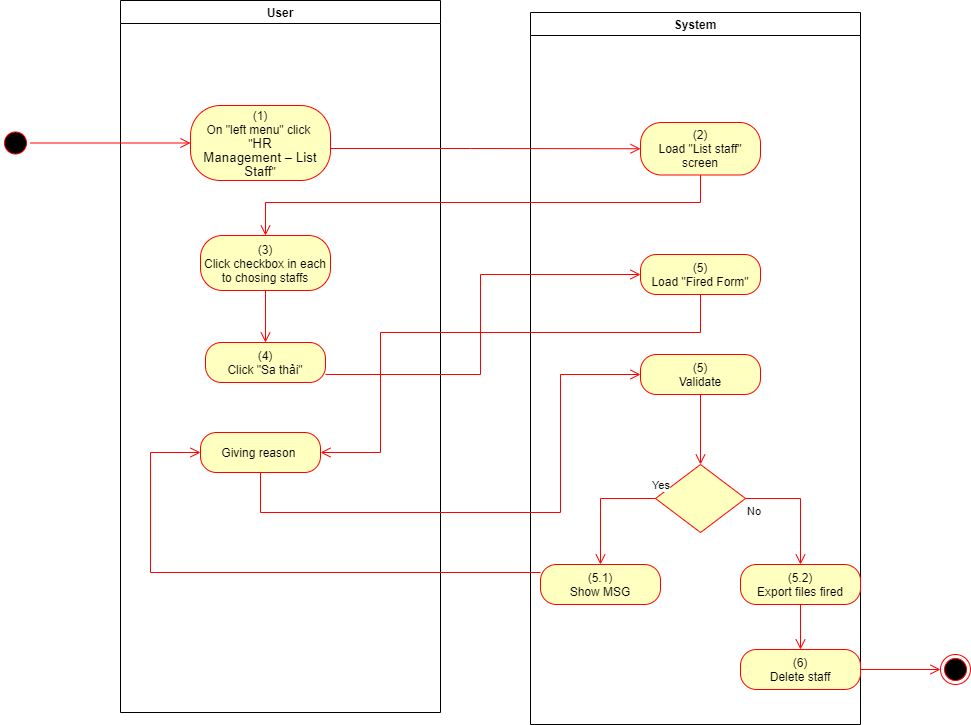

The diagram above was exported from draw.io. Its source (the exported page's mxGraphModel, read from the mxfile embedded in the PNG):
<mxGraphModel dx="1086" dy="806" grid="1" gridSize="10" guides="1" tooltips="1" connect="1" arrows="1" fold="1" page="1" pageScale="1" pageWidth="850" pageHeight="1100" math="0" shadow="0">
  <root>
    <mxCell id="0" />
    <mxCell id="1" parent="0" />
    <mxCell id="r0sCehpjaOtN4bAxyDk0-1" value="User" style="swimlane;whiteSpace=wrap" parent="1" vertex="1">
      <mxGeometry x="140" y="128" width="320" height="712" as="geometry">
        <mxRectangle x="120" y="128" width="60" height="23" as="alternateBounds" />
      </mxGeometry>
    </mxCell>
    <mxCell id="r0sCehpjaOtN4bAxyDk0-2" value="&lt;span&gt;(1)&lt;/span&gt;&lt;br style=&quot;padding: 0px ; margin: 0px&quot;&gt;&lt;span&gt;On &quot;left menu&quot; click&amp;nbsp;&lt;/span&gt;&lt;br style=&quot;padding: 0px ; margin: 0px&quot;&gt;&lt;span&gt;&quot;&lt;/span&gt;&lt;span lang=&quot;EN-GB&quot; style=&quot;font-size: 10pt ; line-height: 107% ; font-family: &amp;#34;arial&amp;#34; , sans-serif&quot;&gt;HR&lt;br/&gt;Management – List Staff&lt;/span&gt;&lt;span&gt;&quot;&lt;/span&gt;" style="rounded=1;whiteSpace=wrap;html=1;arcSize=40;fontColor=#000000;fillColor=#ffffc0;strokeColor=#ff0000;" parent="r0sCehpjaOtN4bAxyDk0-1" vertex="1">
      <mxGeometry x="70" y="105" width="140" height="75" as="geometry" />
    </mxCell>
    <mxCell id="r0sCehpjaOtN4bAxyDk0-3" value="(3)&lt;br&gt;Click checkbox in each to chosing staffs" style="rounded=1;whiteSpace=wrap;html=1;arcSize=40;fontColor=#000000;fillColor=#ffffc0;strokeColor=#ff0000;" parent="r0sCehpjaOtN4bAxyDk0-1" vertex="1">
      <mxGeometry x="80" y="235" width="130" height="55" as="geometry" />
    </mxCell>
    <mxCell id="r0sCehpjaOtN4bAxyDk0-4" value="" style="edgeStyle=orthogonalEdgeStyle;html=1;verticalAlign=bottom;endArrow=open;endSize=8;strokeColor=#ff0000;rounded=0;entryX=0.5;entryY=0;entryDx=0;entryDy=0;" parent="r0sCehpjaOtN4bAxyDk0-1" source="r0sCehpjaOtN4bAxyDk0-3" target="r0sCehpjaOtN4bAxyDk0-5" edge="1">
      <mxGeometry relative="1" as="geometry">
        <mxPoint x="140" y="335" as="targetPoint" />
      </mxGeometry>
    </mxCell>
    <mxCell id="r0sCehpjaOtN4bAxyDk0-5" value="(4)&lt;br&gt;Click &quot;Sa thải&quot;" style="rounded=1;whiteSpace=wrap;html=1;arcSize=40;fontColor=#000000;fillColor=#ffffc0;strokeColor=#ff0000;" parent="r0sCehpjaOtN4bAxyDk0-1" vertex="1">
      <mxGeometry x="85" y="342" width="120" height="40" as="geometry" />
    </mxCell>
    <mxCell id="r0sCehpjaOtN4bAxyDk0-27" value="Giving reason&amp;nbsp;" style="rounded=1;whiteSpace=wrap;html=1;arcSize=40;fontColor=#000000;fillColor=#ffffc0;strokeColor=#ff0000;" parent="r0sCehpjaOtN4bAxyDk0-1" vertex="1">
      <mxGeometry x="80" y="432" width="120" height="40" as="geometry" />
    </mxCell>
    <mxCell id="r0sCehpjaOtN4bAxyDk0-6" value="System" style="swimlane;whiteSpace=wrap;startSize=23;" parent="1" vertex="1">
      <mxGeometry x="550" y="140" width="330" height="712" as="geometry" />
    </mxCell>
    <mxCell id="r0sCehpjaOtN4bAxyDk0-7" value="(2)&lt;br&gt;Load &quot;List staff&quot; screen" style="rounded=1;whiteSpace=wrap;html=1;arcSize=40;fontColor=#000000;fillColor=#ffffc0;strokeColor=#ff0000;" parent="r0sCehpjaOtN4bAxyDk0-6" vertex="1">
      <mxGeometry x="110" y="110" width="120" height="52.5" as="geometry" />
    </mxCell>
    <mxCell id="r0sCehpjaOtN4bAxyDk0-8" value="(5)&lt;br&gt;Validate" style="rounded=1;whiteSpace=wrap;html=1;arcSize=40;fontColor=#000000;fillColor=#ffffc0;strokeColor=#ff0000;" parent="r0sCehpjaOtN4bAxyDk0-6" vertex="1">
      <mxGeometry x="110" y="342" width="120" height="40" as="geometry" />
    </mxCell>
    <mxCell id="r0sCehpjaOtN4bAxyDk0-9" value="" style="edgeStyle=orthogonalEdgeStyle;html=1;verticalAlign=bottom;endArrow=open;endSize=8;strokeColor=#ff0000;rounded=0;entryX=0.5;entryY=0;entryDx=0;entryDy=0;" parent="r0sCehpjaOtN4bAxyDk0-6" source="r0sCehpjaOtN4bAxyDk0-8" target="r0sCehpjaOtN4bAxyDk0-10" edge="1">
      <mxGeometry relative="1" as="geometry">
        <mxPoint x="165" y="442" as="targetPoint" />
      </mxGeometry>
    </mxCell>
    <mxCell id="r0sCehpjaOtN4bAxyDk0-10" value="" style="rhombus;whiteSpace=wrap;html=1;fillColor=#ffffc0;strokeColor=#ff0000;" parent="r0sCehpjaOtN4bAxyDk0-6" vertex="1">
      <mxGeometry x="125" y="452" width="90" height="68" as="geometry" />
    </mxCell>
    <mxCell id="r0sCehpjaOtN4bAxyDk0-11" value="No" style="edgeStyle=orthogonalEdgeStyle;html=1;align=left;verticalAlign=top;endArrow=open;endSize=8;strokeColor=#ff0000;rounded=0;exitX=1;exitY=0.5;exitDx=0;exitDy=0;" parent="r0sCehpjaOtN4bAxyDk0-6" source="r0sCehpjaOtN4bAxyDk0-10" target="r0sCehpjaOtN4bAxyDk0-12" edge="1">
      <mxGeometry x="-1" relative="1" as="geometry">
        <mxPoint x="170" y="552" as="targetPoint" />
      </mxGeometry>
    </mxCell>
    <mxCell id="r0sCehpjaOtN4bAxyDk0-12" value="(5.2)&lt;br&gt;Export files fired" style="rounded=1;whiteSpace=wrap;html=1;arcSize=40;fontColor=#000000;fillColor=#ffffc0;strokeColor=#ff0000;" parent="r0sCehpjaOtN4bAxyDk0-6" vertex="1">
      <mxGeometry x="210" y="552" width="120" height="40" as="geometry" />
    </mxCell>
    <mxCell id="r0sCehpjaOtN4bAxyDk0-13" value="(6)&lt;br&gt;Delete staff" style="rounded=1;whiteSpace=wrap;html=1;arcSize=40;fontColor=#000000;fillColor=#ffffc0;strokeColor=#ff0000;" parent="r0sCehpjaOtN4bAxyDk0-6" vertex="1">
      <mxGeometry x="210" y="637" width="120" height="40" as="geometry" />
    </mxCell>
    <mxCell id="r0sCehpjaOtN4bAxyDk0-14" value="" style="edgeStyle=orthogonalEdgeStyle;html=1;verticalAlign=bottom;endArrow=open;endSize=8;strokeColor=#ff0000;rounded=0;exitX=0.5;exitY=1;exitDx=0;exitDy=0;entryX=0.5;entryY=0;entryDx=0;entryDy=0;" parent="r0sCehpjaOtN4bAxyDk0-6" source="r0sCehpjaOtN4bAxyDk0-12" target="r0sCehpjaOtN4bAxyDk0-13" edge="1">
      <mxGeometry relative="1" as="geometry">
        <mxPoint x="170" y="642" as="targetPoint" />
      </mxGeometry>
    </mxCell>
    <mxCell id="r0sCehpjaOtN4bAxyDk0-15" value="(5.1)&lt;br&gt;Show MSG" style="rounded=1;whiteSpace=wrap;html=1;arcSize=40;fontColor=#000000;fillColor=#ffffc0;strokeColor=#ff0000;" parent="r0sCehpjaOtN4bAxyDk0-6" vertex="1">
      <mxGeometry x="10" y="552" width="120" height="40" as="geometry" />
    </mxCell>
    <mxCell id="r0sCehpjaOtN4bAxyDk0-16" value="Yes" style="edgeStyle=orthogonalEdgeStyle;html=1;align=left;verticalAlign=bottom;endArrow=open;endSize=8;strokeColor=#ff0000;rounded=0;entryX=0.5;entryY=0;entryDx=0;entryDy=0;" parent="r0sCehpjaOtN4bAxyDk0-6" source="r0sCehpjaOtN4bAxyDk0-10" target="r0sCehpjaOtN4bAxyDk0-15" edge="1">
      <mxGeometry x="-0.9098" y="-4" relative="1" as="geometry">
        <mxPoint x="70" y="552" as="targetPoint" />
        <Array as="points">
          <mxPoint x="70" y="486" />
        </Array>
        <mxPoint as="offset" />
      </mxGeometry>
    </mxCell>
    <mxCell id="r0sCehpjaOtN4bAxyDk0-25" value="(5)&lt;br&gt;Load &quot;Fired Form&quot;" style="rounded=1;whiteSpace=wrap;html=1;arcSize=40;fontColor=#000000;fillColor=#ffffc0;strokeColor=#ff0000;" parent="r0sCehpjaOtN4bAxyDk0-6" vertex="1">
      <mxGeometry x="110" y="242" width="120" height="40" as="geometry" />
    </mxCell>
    <mxCell id="r0sCehpjaOtN4bAxyDk0-17" value="" style="ellipse;html=1;shape=startState;fillColor=#000000;strokeColor=#ff0000;" parent="1" vertex="1">
      <mxGeometry x="20" y="255.5" width="30" height="30" as="geometry" />
    </mxCell>
    <mxCell id="r0sCehpjaOtN4bAxyDk0-18" value="" style="edgeStyle=orthogonalEdgeStyle;html=1;verticalAlign=bottom;endArrow=open;endSize=8;strokeColor=#ff0000;rounded=0;entryX=0;entryY=0.5;entryDx=0;entryDy=0;" parent="1" source="r0sCehpjaOtN4bAxyDk0-17" target="r0sCehpjaOtN4bAxyDk0-2" edge="1">
      <mxGeometry relative="1" as="geometry">
        <mxPoint x="200" y="253" as="targetPoint" />
      </mxGeometry>
    </mxCell>
    <mxCell id="r0sCehpjaOtN4bAxyDk0-19" value="" style="edgeStyle=orthogonalEdgeStyle;html=1;verticalAlign=bottom;endArrow=open;endSize=8;strokeColor=#ff0000;rounded=0;entryX=0;entryY=0.5;entryDx=0;entryDy=0;" parent="1" source="r0sCehpjaOtN4bAxyDk0-2" target="r0sCehpjaOtN4bAxyDk0-7" edge="1">
      <mxGeometry relative="1" as="geometry">
        <mxPoint x="600" y="271" as="targetPoint" />
        <Array as="points">
          <mxPoint x="490" y="276" />
          <mxPoint x="490" y="276" />
        </Array>
      </mxGeometry>
    </mxCell>
    <mxCell id="r0sCehpjaOtN4bAxyDk0-20" value="" style="edgeStyle=orthogonalEdgeStyle;html=1;verticalAlign=bottom;endArrow=open;endSize=8;strokeColor=#ff0000;rounded=0;entryX=0.5;entryY=0;entryDx=0;entryDy=0;" parent="1" source="r0sCehpjaOtN4bAxyDk0-7" target="r0sCehpjaOtN4bAxyDk0-3" edge="1">
      <mxGeometry relative="1" as="geometry">
        <mxPoint x="685" y="350" as="targetPoint" />
        <Array as="points">
          <mxPoint x="720" y="330" />
          <mxPoint x="285" y="330" />
        </Array>
      </mxGeometry>
    </mxCell>
    <mxCell id="r0sCehpjaOtN4bAxyDk0-21" value="" style="edgeStyle=orthogonalEdgeStyle;html=1;verticalAlign=bottom;endArrow=open;endSize=8;strokeColor=#ff0000;rounded=0;entryX=0;entryY=0.5;entryDx=0;entryDy=0;" parent="1" source="r0sCehpjaOtN4bAxyDk0-5" target="r0sCehpjaOtN4bAxyDk0-25" edge="1">
      <mxGeometry relative="1" as="geometry">
        <mxPoint x="280" y="570" as="targetPoint" />
        <Array as="points">
          <mxPoint x="500" y="502" />
          <mxPoint x="500" y="402" />
        </Array>
      </mxGeometry>
    </mxCell>
    <mxCell id="r0sCehpjaOtN4bAxyDk0-22" value="" style="ellipse;html=1;shape=endState;fillColor=#000000;strokeColor=#ff0000;" parent="1" vertex="1">
      <mxGeometry x="960" y="782" width="30" height="30" as="geometry" />
    </mxCell>
    <mxCell id="r0sCehpjaOtN4bAxyDk0-23" value="" style="edgeStyle=orthogonalEdgeStyle;html=1;verticalAlign=bottom;endArrow=open;endSize=8;strokeColor=#ff0000;rounded=0;exitX=1;exitY=0.5;exitDx=0;exitDy=0;entryX=0;entryY=0.5;entryDx=0;entryDy=0;" parent="1" source="r0sCehpjaOtN4bAxyDk0-13" target="r0sCehpjaOtN4bAxyDk0-22" edge="1">
      <mxGeometry relative="1" as="geometry">
        <mxPoint x="820" y="760" as="targetPoint" />
        <mxPoint x="820" y="700" as="sourcePoint" />
      </mxGeometry>
    </mxCell>
    <mxCell id="r0sCehpjaOtN4bAxyDk0-24" value="" style="edgeStyle=orthogonalEdgeStyle;html=1;verticalAlign=bottom;endArrow=open;endSize=8;strokeColor=#ff0000;rounded=0;entryX=0;entryY=0.5;entryDx=0;entryDy=0;" parent="1" source="r0sCehpjaOtN4bAxyDk0-15" target="r0sCehpjaOtN4bAxyDk0-27" edge="1">
      <mxGeometry relative="1" as="geometry">
        <mxPoint x="590" y="780" as="targetPoint" />
        <Array as="points">
          <mxPoint x="170" y="700" />
          <mxPoint x="170" y="580" />
        </Array>
      </mxGeometry>
    </mxCell>
    <mxCell id="r0sCehpjaOtN4bAxyDk0-26" value="" style="edgeStyle=orthogonalEdgeStyle;html=1;verticalAlign=bottom;endArrow=open;endSize=8;strokeColor=#ff0000;rounded=0;entryX=1;entryY=0.5;entryDx=0;entryDy=0;" parent="1" source="r0sCehpjaOtN4bAxyDk0-25" target="r0sCehpjaOtN4bAxyDk0-27" edge="1">
      <mxGeometry relative="1" as="geometry">
        <mxPoint x="400" y="590" as="targetPoint" />
        <Array as="points">
          <mxPoint x="720" y="460" />
          <mxPoint x="400" y="460" />
          <mxPoint x="400" y="580" />
        </Array>
      </mxGeometry>
    </mxCell>
    <mxCell id="r0sCehpjaOtN4bAxyDk0-28" value="" style="edgeStyle=orthogonalEdgeStyle;html=1;verticalAlign=bottom;endArrow=open;endSize=8;strokeColor=#ff0000;rounded=0;entryX=0;entryY=0.5;entryDx=0;entryDy=0;" parent="1" source="r0sCehpjaOtN4bAxyDk0-27" target="r0sCehpjaOtN4bAxyDk0-8" edge="1">
      <mxGeometry relative="1" as="geometry">
        <mxPoint x="280" y="660" as="targetPoint" />
        <Array as="points">
          <mxPoint x="280" y="640" />
          <mxPoint x="580" y="640" />
          <mxPoint x="580" y="502" />
        </Array>
      </mxGeometry>
    </mxCell>
  </root>
</mxGraphModel>